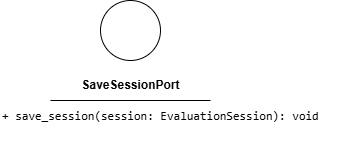

The diagram above was exported from draw.io. Its source (the exported page's mxGraphModel, read from the mxfile embedded in the PNG):
<mxGraphModel dx="755" dy="1428" grid="1" gridSize="10" guides="1" tooltips="1" connect="1" arrows="1" fold="1" page="1" pageScale="1" pageWidth="850" pageHeight="1100" math="0" shadow="0">
  <root>
    <mxCell id="0" />
    <mxCell id="1" parent="0" />
    <mxCell id="2" value="" style="ellipse;whiteSpace=wrap;html=1;aspect=fixed;" parent="1" vertex="1">
      <mxGeometry x="180" y="150" width="60" height="60" as="geometry" />
    </mxCell>
    <mxCell id="3" value="&lt;b&gt;SaveSessionPort&lt;/b&gt;" style="text;html=1;align=center;verticalAlign=middle;resizable=0;points=[];autosize=1;strokeColor=none;fillColor=none;" parent="1" vertex="1">
      <mxGeometry x="150" y="220" width="120" height="30" as="geometry" />
    </mxCell>
    <mxCell id="4" value="" style="endArrow=none;html=1;" parent="1" edge="1">
      <mxGeometry width="50" height="50" relative="1" as="geometry">
        <mxPoint x="130" y="250" as="sourcePoint" />
        <mxPoint x="290" y="250" as="targetPoint" />
        <Array as="points">
          <mxPoint x="210" y="250" />
        </Array>
      </mxGeometry>
    </mxCell>
    <mxCell id="5" value="&lt;div style=&quot;font-family: Consolas, &amp;quot;Courier New&amp;quot;, monospace; font-weight: normal; line-height: 19px; white-space: pre;&quot;&gt;&lt;div style=&quot;&quot;&gt;&lt;div style=&quot;line-height: 19px;&quot;&gt;&lt;font style=&quot;color: rgb(0, 0, 0); background-color: rgb(255, 255, 255);&quot;&gt;+ save_session(session: EvaluationSession): void&lt;/font&gt;&lt;/div&gt;&lt;/div&gt;&lt;/div&gt;" style="text;whiteSpace=wrap;html=1;" parent="1" vertex="1">
      <mxGeometry x="80" y="250" width="340" height="40" as="geometry" />
    </mxCell>
  </root>
</mxGraphModel>